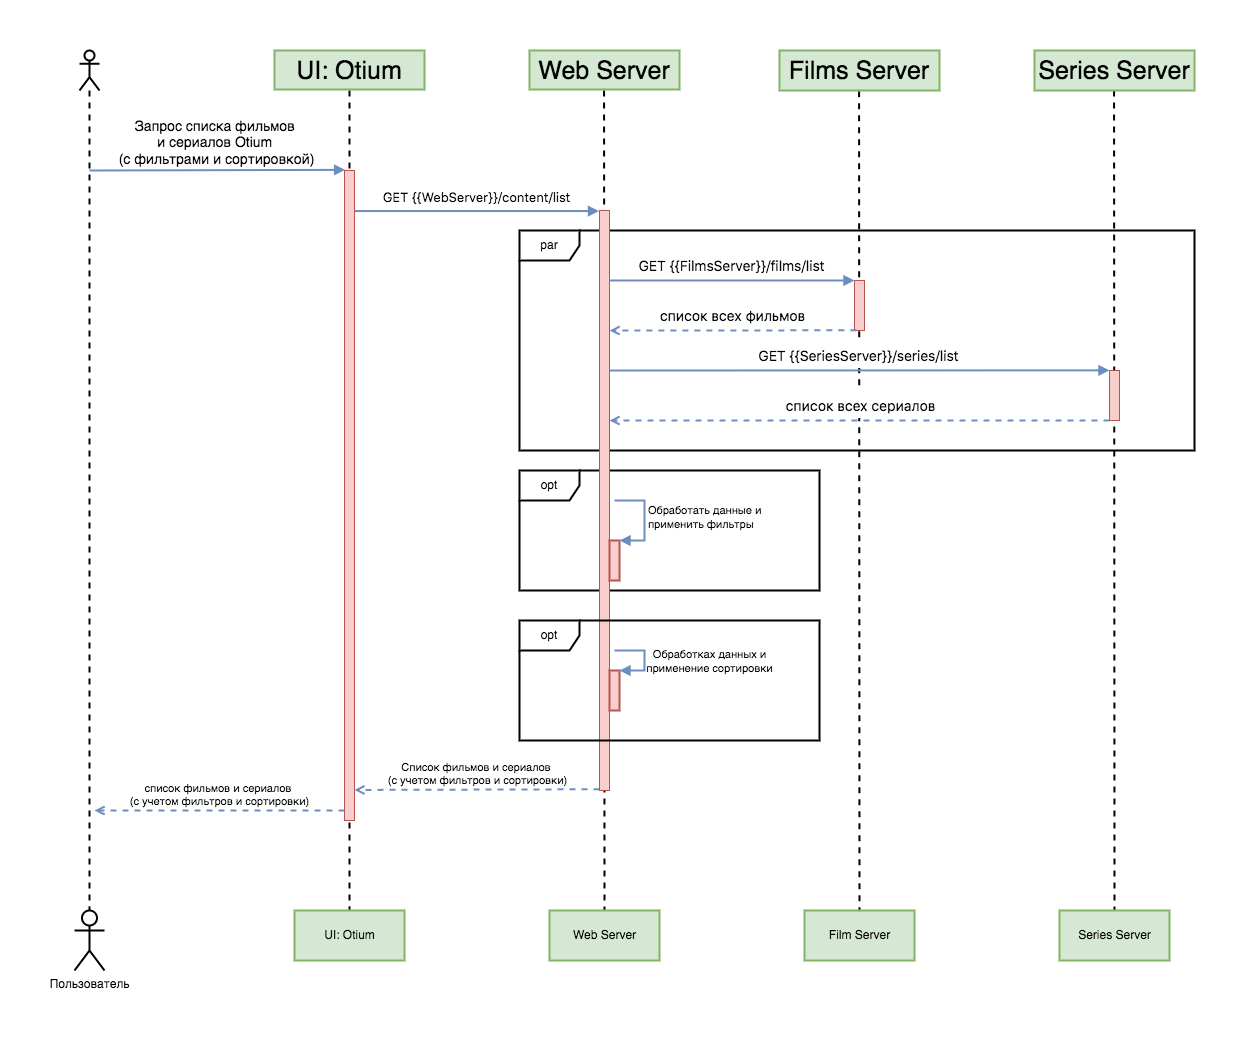

The diagram above was exported from draw.io. Its source (the exported page's mxGraphModel, read from the mxfile embedded in the PNG):
<mxGraphModel dx="1429" dy="-3740" grid="1" gridSize="10" guides="1" tooltips="1" connect="1" arrows="1" fold="1" page="1" pageScale="1" pageWidth="827" pageHeight="1169" background="#ffffff" math="0" shadow="0">
  <root>
    <mxCell id="0" />
    <mxCell id="1" parent="0" />
    <mxCell id="I8GsYB0Nbk1GCQMrFfMc-5" value="opt" style="shape=umlFrame;whiteSpace=wrap;html=1;strokeWidth=2;" parent="1" vertex="1">
      <mxGeometry x="715" y="5221" width="300" height="120" as="geometry" />
    </mxCell>
    <mxCell id="I8GsYB0Nbk1GCQMrFfMc-3" value="" style="endArrow=none;dashed=1;html=1;rounded=0;labelBackgroundColor=none;strokeWidth=2;" parent="1" edge="1">
      <mxGeometry width="50" height="50" relative="1" as="geometry">
        <mxPoint x="1309.57" y="4841" as="sourcePoint" />
        <mxPoint x="1310" y="5661" as="targetPoint" />
      </mxGeometry>
    </mxCell>
    <mxCell id="I8GsYB0Nbk1GCQMrFfMc-1" value="" style="endArrow=none;dashed=1;html=1;rounded=0;labelBackgroundColor=none;strokeWidth=2;" parent="1" edge="1">
      <mxGeometry width="50" height="50" relative="1" as="geometry">
        <mxPoint x="1054.5700000000002" y="4817.67" as="sourcePoint" />
        <mxPoint x="1055" y="5661" as="targetPoint" />
      </mxGeometry>
    </mxCell>
    <mxCell id="I8GsYB0Nbk1GCQMrFfMc-2" value="" style="endArrow=none;dashed=1;html=1;rounded=0;labelBackgroundColor=none;strokeWidth=2;entryX=0.5;entryY=0;entryDx=0;entryDy=0;" parent="1" target="I8GsYB0Nbk1GCQMrFfMc-14" edge="1">
      <mxGeometry width="50" height="50" relative="1" as="geometry">
        <mxPoint x="799.57" y="4841" as="sourcePoint" />
        <mxPoint x="800" y="5661" as="targetPoint" />
      </mxGeometry>
    </mxCell>
    <mxCell id="I8GsYB0Nbk1GCQMrFfMc-4" value="" style="endArrow=none;dashed=1;html=1;rounded=0;labelBackgroundColor=none;strokeWidth=2;entryX=0.5;entryY=0;entryDx=0;entryDy=0;" parent="1" target="I8GsYB0Nbk1GCQMrFfMc-13" edge="1">
      <mxGeometry width="50" height="50" relative="1" as="geometry">
        <mxPoint x="545" y="4841" as="sourcePoint" />
        <mxPoint x="545" y="5651" as="targetPoint" />
      </mxGeometry>
    </mxCell>
    <mxCell id="g7hA280cSHpAfKu-B-t--48" value="par" style="shape=umlFrame;whiteSpace=wrap;html=1;strokeWidth=2;" parent="1" vertex="1">
      <mxGeometry x="715" y="4981" width="675" height="220" as="geometry" />
    </mxCell>
    <mxCell id="g7hA280cSHpAfKu-B-t--3" value="" style="shape=umlLifeline;participant=umlActor;perimeter=lifelinePerimeter;whiteSpace=wrap;html=1;container=1;collapsible=0;recursiveResize=0;verticalAlign=top;spacingTop=36;outlineConnect=0;fontSize=25;strokeWidth=2;" parent="1" vertex="1">
      <mxGeometry x="275" y="4801" width="20" height="860" as="geometry" />
    </mxCell>
    <mxCell id="g7hA280cSHpAfKu-B-t--4" value="Запрос списка фильмов &lt;br&gt;и сериалов Otium &lt;br&gt;(с фильтрами и сортировкой)" style="html=1;verticalAlign=bottom;startArrow=none;startFill=0;endArrow=block;startSize=8;rounded=1;fontSize=14;entryX=0.069;entryY=-0.001;entryDx=0;entryDy=0;entryPerimeter=0;fillColor=#dae8fc;strokeColor=#6c8ebf;strokeWidth=2;" parent="g7hA280cSHpAfKu-B-t--3" target="g7hA280cSHpAfKu-B-t--19" edge="1">
      <mxGeometry width="60" relative="1" as="geometry">
        <mxPoint x="10" y="120" as="sourcePoint" />
        <mxPoint x="70" y="120" as="targetPoint" />
      </mxGeometry>
    </mxCell>
    <mxCell id="g7hA280cSHpAfKu-B-t--5" value="Web Server" style="shape=umlLifeline;perimeter=lifelinePerimeter;whiteSpace=wrap;html=1;container=1;collapsible=0;recursiveResize=0;outlineConnect=0;fontSize=25;strokeWidth=2;fillColor=#d5e8d4;strokeColor=#82b366;" parent="1" vertex="1">
      <mxGeometry x="725" y="4801" width="150" height="39" as="geometry" />
    </mxCell>
    <mxCell id="g7hA280cSHpAfKu-B-t--6" value="" style="html=1;points=[];perimeter=orthogonalPerimeter;fontFamily=Helvetica;fontSize=25;align=center;strokeColor=#b85450;fillColor=#f8cecc;" parent="g7hA280cSHpAfKu-B-t--5" vertex="1">
      <mxGeometry x="70" y="160" width="10" height="580" as="geometry" />
    </mxCell>
    <mxCell id="I8GsYB0Nbk1GCQMrFfMc-6" value="" style="html=1;points=[];perimeter=orthogonalPerimeter;strokeWidth=2;fillColor=#f8cecc;strokeColor=#b85450;" parent="g7hA280cSHpAfKu-B-t--5" vertex="1">
      <mxGeometry x="80" y="490" width="10" height="40" as="geometry" />
    </mxCell>
    <mxCell id="I8GsYB0Nbk1GCQMrFfMc-7" value="&lt;span style=&quot;background-color: rgb(255, 255, 255);&quot;&gt;Обработать данные и&lt;/span&gt;&lt;br&gt;&lt;span style=&quot;background-color: rgb(255, 255, 255);&quot;&gt;применить фильтры&lt;/span&gt;" style="edgeStyle=orthogonalEdgeStyle;html=1;align=left;spacingLeft=2;endArrow=block;rounded=0;entryX=1;entryY=0;labelBackgroundColor=none;strokeWidth=2;fillColor=#dae8fc;strokeColor=#6c8ebf;" parent="g7hA280cSHpAfKu-B-t--5" target="I8GsYB0Nbk1GCQMrFfMc-6" edge="1">
      <mxGeometry relative="1" as="geometry">
        <mxPoint x="85" y="450" as="sourcePoint" />
        <Array as="points">
          <mxPoint x="85" y="450" />
          <mxPoint x="115" y="450" />
          <mxPoint x="115" y="490" />
        </Array>
      </mxGeometry>
    </mxCell>
    <mxCell id="8ls1gTeXbY_8odH4ZYZD-9" value="Список фильмов и сериалов&amp;nbsp;&lt;br&gt;(с учетом фильтров и сортировки)" style="html=1;verticalAlign=bottom;startArrow=none;endArrow=open;startSize=8;rounded=1;startFill=0;endFill=0;dashed=1;fillColor=#dae8fc;strokeColor=#6c8ebf;entryX=0.984;entryY=0.953;entryDx=0;entryDy=0;entryPerimeter=0;strokeWidth=2;" parent="g7hA280cSHpAfKu-B-t--5" target="g7hA280cSHpAfKu-B-t--19" edge="1">
      <mxGeometry x="-0.001" relative="1" as="geometry">
        <mxPoint x="70" y="738.75" as="sourcePoint" />
        <mxPoint x="-170" y="738.75" as="targetPoint" />
        <mxPoint as="offset" />
      </mxGeometry>
    </mxCell>
    <mxCell id="g7hA280cSHpAfKu-B-t--9" value="Series Server" style="shape=umlLifeline;perimeter=lifelinePerimeter;whiteSpace=wrap;html=1;container=1;collapsible=0;recursiveResize=0;outlineConnect=0;fontSize=25;strokeWidth=2;fillColor=#d5e8d4;strokeColor=#82b366;" parent="1" vertex="1">
      <mxGeometry x="1230" y="4801" width="160" height="40" as="geometry" />
    </mxCell>
    <mxCell id="8ls1gTeXbY_8odH4ZYZD-5" value="" style="html=1;points=[];perimeter=orthogonalPerimeter;fontFamily=Helvetica;fontSize=25;align=center;strokeColor=#b85450;fillColor=#f8cecc;" parent="g7hA280cSHpAfKu-B-t--9" vertex="1">
      <mxGeometry x="75" y="320" width="10" height="50" as="geometry" />
    </mxCell>
    <mxCell id="8ls1gTeXbY_8odH4ZYZD-6" value="&lt;div style=&quot;text-align: left;&quot;&gt;&lt;font face=&quot;Inter, system-ui, -apple-system, system-ui, Segoe UI, Roboto, Oxygen, Ubuntu, Cantarell, Fira Sans, Droid Sans, Helvetica, Arial, sans-serif&quot;&gt;&lt;span style=&quot;font-size: 14px;&quot;&gt;список всех сериалов&lt;/span&gt;&lt;/font&gt;&lt;/div&gt;" style="html=1;verticalAlign=bottom;startArrow=none;endArrow=open;startSize=8;rounded=1;fontSize=25;startFill=0;endFill=0;dashed=1;exitX=-0.05;exitY=0.205;exitDx=0;exitDy=0;exitPerimeter=0;fillColor=#dae8fc;strokeColor=#6c8ebf;strokeWidth=2;entryX=1.003;entryY=0.362;entryDx=0;entryDy=0;entryPerimeter=0;" parent="g7hA280cSHpAfKu-B-t--9" target="g7hA280cSHpAfKu-B-t--6" edge="1">
      <mxGeometry x="-0.001" relative="1" as="geometry">
        <mxPoint x="75" y="370" as="sourcePoint" />
        <mxPoint x="-415" y="370" as="targetPoint" />
        <mxPoint as="offset" />
      </mxGeometry>
    </mxCell>
    <mxCell id="g7hA280cSHpAfKu-B-t--13" value="&lt;span style=&quot;background-color: rgb(255, 255, 255); font-size: 13px;&quot;&gt;&lt;font style=&quot;font-size: 13px;&quot;&gt;&lt;span style=&quot;font-family: Inter, system-ui, -apple-system, &amp;quot;system-ui&amp;quot;, &amp;quot;Segoe UI&amp;quot;, Roboto, Oxygen, Ubuntu, Cantarell, &amp;quot;Fira Sans&amp;quot;, &amp;quot;Droid Sans&amp;quot;, Helvetica, Arial, sans-serif; text-align: left;&quot; data-testid=&quot;resolvedVariable&quot; spellcheck=&quot;false&quot; class=&quot;resolvedVariable&quot;&gt;GET {{WebServer}}&lt;/span&gt;&lt;span style=&quot;font-family: Inter, system-ui, -apple-system, &amp;quot;system-ui&amp;quot;, &amp;quot;Segoe UI&amp;quot;, Roboto, Oxygen, Ubuntu, Cantarell, &amp;quot;Fira Sans&amp;quot;, &amp;quot;Droid Sans&amp;quot;, Helvetica, Arial, sans-serif; text-align: left;&quot; data-testid=&quot;resolvedVariable&quot; spellcheck=&quot;false&quot; class=&quot;resolvedVariable&quot;&gt;/&lt;/span&gt;&lt;/font&gt;&lt;span style=&quot;font-family: Inter, system-ui, -apple-system, &amp;quot;system-ui&amp;quot;, &amp;quot;Segoe UI&amp;quot;, Roboto, Oxygen, Ubuntu, Cantarell, &amp;quot;Fira Sans&amp;quot;, &amp;quot;Droid Sans&amp;quot;, Helvetica, Arial, sans-serif; text-align: left;&quot; data-offset-key=&quot;a3p1t-1-0&quot;&gt;&lt;span style=&quot;&quot; data-text=&quot;true&quot;&gt;content/list&lt;/span&gt;&lt;/span&gt;&lt;/span&gt;" style="html=1;verticalAlign=bottom;startArrow=none;endArrow=block;startSize=8;rounded=1;fontSize=25;entryX=-0.044;entryY=0.001;entryDx=0;entryDy=0;entryPerimeter=0;startFill=0;fillColor=#dae8fc;strokeColor=#6c8ebf;strokeWidth=2;" parent="1" source="g7hA280cSHpAfKu-B-t--19" target="g7hA280cSHpAfKu-B-t--6" edge="1">
      <mxGeometry x="-0.0014" relative="1" as="geometry">
        <mxPoint x="480" y="4881" as="sourcePoint" />
        <mxPoint as="offset" />
      </mxGeometry>
    </mxCell>
    <mxCell id="g7hA280cSHpAfKu-B-t--18" value="UI: Otium" style="shape=umlLifeline;perimeter=lifelinePerimeter;whiteSpace=wrap;html=1;container=1;collapsible=0;recursiveResize=0;outlineConnect=0;fontSize=25;strokeWidth=2;fillColor=#d5e8d4;strokeColor=#82b366;" parent="1" vertex="1">
      <mxGeometry x="470" y="4801" width="150" height="39" as="geometry" />
    </mxCell>
    <mxCell id="g7hA280cSHpAfKu-B-t--19" value="" style="html=1;points=[];perimeter=orthogonalPerimeter;fontFamily=Helvetica;fontSize=25;align=center;strokeColor=#b85450;fillColor=#f8cecc;" parent="g7hA280cSHpAfKu-B-t--18" vertex="1">
      <mxGeometry x="70" y="120" width="10" height="650" as="geometry" />
    </mxCell>
    <mxCell id="8ls1gTeXbY_8odH4ZYZD-10" value="список фильмов и сериалов &#10;(с учетом фильтров и сортировки)" style="html=1;verticalAlign=bottom;startArrow=none;endArrow=open;startSize=8;rounded=1;startFill=0;endFill=0;dashed=1;entryX=1.017;entryY=0.307;entryDx=0;entryDy=0;entryPerimeter=0;fillColor=#dae8fc;strokeColor=#6c8ebf;strokeWidth=2;" parent="g7hA280cSHpAfKu-B-t--18" edge="1">
      <mxGeometry relative="1" as="geometry">
        <mxPoint x="70" y="760" as="sourcePoint" />
        <mxPoint x="-180" y="760" as="targetPoint" />
        <mxPoint as="offset" />
      </mxGeometry>
    </mxCell>
    <mxCell id="g7hA280cSHpAfKu-B-t--42" value="Films Server" style="shape=umlLifeline;perimeter=lifelinePerimeter;whiteSpace=wrap;html=1;container=1;collapsible=0;recursiveResize=0;outlineConnect=0;fontSize=25;strokeWidth=2;fillColor=#d5e8d4;strokeColor=#82b366;" parent="1" vertex="1">
      <mxGeometry x="975" y="4801" width="160" height="40" as="geometry" />
    </mxCell>
    <mxCell id="8ls1gTeXbY_8odH4ZYZD-2" value="" style="html=1;points=[];perimeter=orthogonalPerimeter;fontFamily=Helvetica;fontSize=25;align=center;strokeColor=#b85450;fillColor=#f8cecc;" parent="g7hA280cSHpAfKu-B-t--42" vertex="1">
      <mxGeometry x="75" y="230" width="10" height="50" as="geometry" />
    </mxCell>
    <mxCell id="8ls1gTeXbY_8odH4ZYZD-1" value="&lt;span style=&quot;background-color: rgb(255, 255, 255); font-size: 14px;&quot;&gt;&lt;font style=&quot;font-size: 14px;&quot;&gt;&lt;span style=&quot;font-family: Inter, system-ui, -apple-system, &amp;quot;system-ui&amp;quot;, &amp;quot;Segoe UI&amp;quot;, Roboto, Oxygen, Ubuntu, Cantarell, &amp;quot;Fira Sans&amp;quot;, &amp;quot;Droid Sans&amp;quot;, Helvetica, Arial, sans-serif; text-align: left;&quot; data-testid=&quot;resolvedVariable&quot; spellcheck=&quot;false&quot; class=&quot;resolvedVariable&quot;&gt;GET {{FilmsServer}}&lt;/span&gt;&lt;span style=&quot;font-family: Inter, system-ui, -apple-system, &amp;quot;system-ui&amp;quot;, &amp;quot;Segoe UI&amp;quot;, Roboto, Oxygen, Ubuntu, Cantarell, &amp;quot;Fira Sans&amp;quot;, &amp;quot;Droid Sans&amp;quot;, Helvetica, Arial, sans-serif; text-align: left;&quot; data-testid=&quot;resolvedVariable&quot; spellcheck=&quot;false&quot; class=&quot;resolvedVariable&quot;&gt;/films&lt;/span&gt;&lt;/font&gt;&lt;span style=&quot;font-family: Inter, system-ui, -apple-system, &amp;quot;system-ui&amp;quot;, &amp;quot;Segoe UI&amp;quot;, Roboto, Oxygen, Ubuntu, Cantarell, &amp;quot;Fira Sans&amp;quot;, &amp;quot;Droid Sans&amp;quot;, Helvetica, Arial, sans-serif; text-align: left;&quot; data-offset-key=&quot;a3p1t-1-0&quot;&gt;&lt;span style=&quot;&quot; data-text=&quot;true&quot;&gt;/list&lt;/span&gt;&lt;/span&gt;&lt;/span&gt;" style="html=1;verticalAlign=bottom;startArrow=none;endArrow=block;startSize=8;rounded=1;fontSize=25;entryX=-0.044;entryY=0.001;entryDx=0;entryDy=0;entryPerimeter=0;startFill=0;fillColor=#dae8fc;strokeColor=#6c8ebf;strokeWidth=2;" parent="g7hA280cSHpAfKu-B-t--42" edge="1">
      <mxGeometry x="-0.001" relative="1" as="geometry">
        <mxPoint x="-170" y="230" as="sourcePoint" />
        <mxPoint x="75" y="230" as="targetPoint" />
        <mxPoint as="offset" />
      </mxGeometry>
    </mxCell>
    <mxCell id="8ls1gTeXbY_8odH4ZYZD-4" value="&lt;span style=&quot;background-color: rgb(255, 255, 255); font-size: 14px;&quot;&gt;&lt;font style=&quot;font-size: 14px;&quot;&gt;&lt;span style=&quot;font-family: Inter, system-ui, -apple-system, &amp;quot;system-ui&amp;quot;, &amp;quot;Segoe UI&amp;quot;, Roboto, Oxygen, Ubuntu, Cantarell, &amp;quot;Fira Sans&amp;quot;, &amp;quot;Droid Sans&amp;quot;, Helvetica, Arial, sans-serif; text-align: left;&quot; data-testid=&quot;resolvedVariable&quot; spellcheck=&quot;false&quot; class=&quot;resolvedVariable&quot;&gt;GET {{SeriesServer}}&lt;/span&gt;&lt;span style=&quot;font-family: Inter, system-ui, -apple-system, &amp;quot;system-ui&amp;quot;, &amp;quot;Segoe UI&amp;quot;, Roboto, Oxygen, Ubuntu, Cantarell, &amp;quot;Fira Sans&amp;quot;, &amp;quot;Droid Sans&amp;quot;, Helvetica, Arial, sans-serif; text-align: left;&quot; data-testid=&quot;resolvedVariable&quot; spellcheck=&quot;false&quot; class=&quot;resolvedVariable&quot;&gt;/series&lt;/span&gt;&lt;/font&gt;&lt;span style=&quot;font-family: Inter, system-ui, -apple-system, &amp;quot;system-ui&amp;quot;, &amp;quot;Segoe UI&amp;quot;, Roboto, Oxygen, Ubuntu, Cantarell, &amp;quot;Fira Sans&amp;quot;, &amp;quot;Droid Sans&amp;quot;, Helvetica, Arial, sans-serif; text-align: left;&quot; data-offset-key=&quot;a3p1t-1-0&quot;&gt;&lt;span style=&quot;&quot; data-text=&quot;true&quot;&gt;/list&lt;/span&gt;&lt;/span&gt;&lt;/span&gt;" style="html=1;verticalAlign=bottom;startArrow=none;endArrow=block;startSize=8;rounded=1;fontSize=25;entryX=-0.044;entryY=0.001;entryDx=0;entryDy=0;entryPerimeter=0;startFill=0;fillColor=#dae8fc;strokeColor=#6c8ebf;strokeWidth=2;" parent="g7hA280cSHpAfKu-B-t--42" edge="1">
      <mxGeometry x="-0.001" relative="1" as="geometry">
        <mxPoint x="-170" y="320" as="sourcePoint" />
        <mxPoint x="330" y="319.86999999999995" as="targetPoint" />
        <mxPoint as="offset" />
      </mxGeometry>
    </mxCell>
    <mxCell id="8ls1gTeXbY_8odH4ZYZD-3" value="&lt;div style=&quot;text-align: left;&quot;&gt;&lt;font face=&quot;Inter, system-ui, -apple-system, system-ui, Segoe UI, Roboto, Oxygen, Ubuntu, Cantarell, Fira Sans, Droid Sans, Helvetica, Arial, sans-serif&quot;&gt;&lt;span style=&quot;font-size: 14px;&quot;&gt;список всех фильмов&lt;/span&gt;&lt;/font&gt;&lt;/div&gt;" style="html=1;verticalAlign=bottom;startArrow=none;endArrow=open;startSize=8;rounded=1;fontSize=25;startFill=0;endFill=0;dashed=1;exitX=0.186;exitY=0.996;exitDx=0;exitDy=0;exitPerimeter=0;fillColor=#dae8fc;strokeColor=#6c8ebf;strokeWidth=2;entryX=1.003;entryY=0.207;entryDx=0;entryDy=0;entryPerimeter=0;" parent="1" source="8ls1gTeXbY_8odH4ZYZD-2" target="g7hA280cSHpAfKu-B-t--6" edge="1">
      <mxGeometry x="-0.001" relative="1" as="geometry">
        <mxPoint x="1035" y="5081" as="sourcePoint" />
        <mxPoint x="815" y="5081" as="targetPoint" />
        <mxPoint as="offset" />
      </mxGeometry>
    </mxCell>
    <mxCell id="I8GsYB0Nbk1GCQMrFfMc-8" value="opt" style="shape=umlFrame;whiteSpace=wrap;html=1;strokeWidth=2;" parent="1" vertex="1">
      <mxGeometry x="715" y="5371" width="300" height="120" as="geometry" />
    </mxCell>
    <mxCell id="I8GsYB0Nbk1GCQMrFfMc-9" value="" style="html=1;points=[];perimeter=orthogonalPerimeter;strokeWidth=2;fillColor=#f8cecc;strokeColor=#b85450;" parent="1" vertex="1">
      <mxGeometry x="805" y="5421" width="10" height="40" as="geometry" />
    </mxCell>
    <mxCell id="I8GsYB0Nbk1GCQMrFfMc-10" value="" style="edgeStyle=orthogonalEdgeStyle;html=1;align=left;spacingLeft=2;endArrow=block;rounded=0;entryX=1;entryY=0;labelBackgroundColor=none;strokeWidth=2;fillColor=#dae8fc;strokeColor=#6c8ebf;" parent="1" target="I8GsYB0Nbk1GCQMrFfMc-9" edge="1">
      <mxGeometry relative="1" as="geometry">
        <mxPoint x="810" y="5401" as="sourcePoint" />
        <Array as="points">
          <mxPoint x="840" y="5401" />
        </Array>
      </mxGeometry>
    </mxCell>
    <mxCell id="I8GsYB0Nbk1GCQMrFfMc-11" value="Обработках данных и&lt;br&gt;применение сортировки" style="edgeLabel;html=1;align=center;verticalAlign=middle;resizable=0;points=[];" parent="I8GsYB0Nbk1GCQMrFfMc-10" vertex="1" connectable="0">
      <mxGeometry x="-0.3029" y="-2" relative="1" as="geometry">
        <mxPoint x="69" y="8" as="offset" />
      </mxGeometry>
    </mxCell>
    <mxCell id="I8GsYB0Nbk1GCQMrFfMc-12" value="Пользователь" style="shape=umlActor;verticalLabelPosition=bottom;verticalAlign=top;html=1;strokeWidth=2;" parent="1" vertex="1">
      <mxGeometry x="270" y="5661" width="30" height="60" as="geometry" />
    </mxCell>
    <mxCell id="I8GsYB0Nbk1GCQMrFfMc-13" value="UI: Otium" style="html=1;strokeWidth=2;fillColor=#d5e8d4;strokeColor=#82b366;" parent="1" vertex="1">
      <mxGeometry x="490" y="5661" width="110" height="50" as="geometry" />
    </mxCell>
    <mxCell id="I8GsYB0Nbk1GCQMrFfMc-14" value="Web Server" style="html=1;strokeWidth=2;fillColor=#d5e8d4;strokeColor=#82b366;" parent="1" vertex="1">
      <mxGeometry x="745" y="5661" width="110" height="50" as="geometry" />
    </mxCell>
    <mxCell id="I8GsYB0Nbk1GCQMrFfMc-15" value="Film Server" style="html=1;strokeWidth=2;fillColor=#d5e8d4;strokeColor=#82b366;" parent="1" vertex="1">
      <mxGeometry x="1000" y="5661" width="110" height="50" as="geometry" />
    </mxCell>
    <mxCell id="I8GsYB0Nbk1GCQMrFfMc-16" value="Series Server" style="html=1;strokeWidth=2;fillColor=#d5e8d4;strokeColor=#82b366;" parent="1" vertex="1">
      <mxGeometry x="1255" y="5661" width="110" height="50" as="geometry" />
    </mxCell>
  </root>
</mxGraphModel>